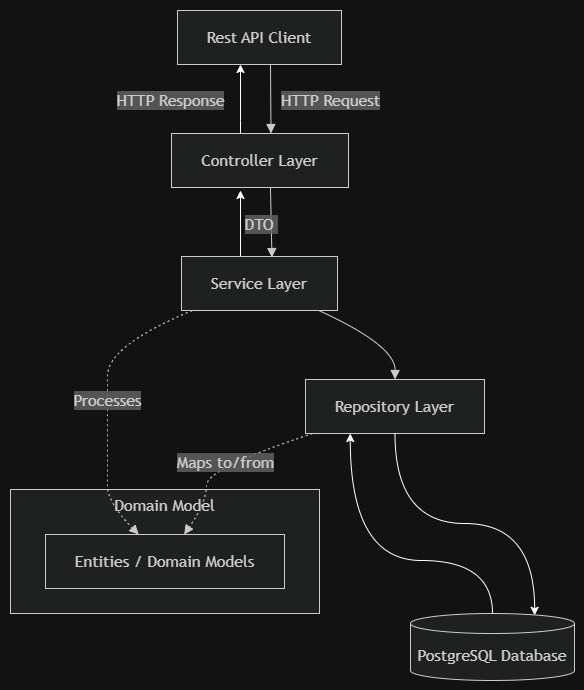

The diagram above was exported from draw.io. Its source (the exported page's mxGraphModel, read from the mxfile embedded in the PNG):
<mxGraphModel dx="891" dy="553" grid="1" gridSize="10" guides="1" tooltips="1" connect="1" arrows="1" fold="1" page="1" pageScale="1" pageWidth="850" pageHeight="1100" math="0" shadow="0">
  <root>
    <mxCell id="0" />
    <mxCell id="1" parent="0" />
    <UserObject label="" mermaidData="{&#10;  &quot;data&quot;: &quot;graph TD\n    Client[Rest API Client] --&gt;|HTTP Request| Controller[Controller Layer]\n    Controller --&gt;|DTO / Payload| Service[Service Layer]\n    Service --&gt;|Business Logic| Repository[Repository Layer]\n    \n    Repository --&gt;|Persists Entities (INSERT/UPDATE)| Database[(PostgreSQL Database)]\n    Database --&gt;|Retrieves Entities (SELECT)| Repository\n\n    subgraph Domain Model\n        Entities[Entities / Domain Models]\n    end\n\n    Service -.-&gt;|Processes| Entities\n    Repository -.-&gt;|Maps to/from| Entities&quot;,&#10;  &quot;config&quot;: null&#10;}" id="aTqsV6ZgVMHJA1qnzCxm-20">
      <mxCell connectable="0" parent="1" style="group;transparentBounds=1;editIcon=1;lockedGroup=0;groupPadding=10;" vertex="1">
        <mxGeometry as="geometry" />
      </mxCell>
    </UserObject>
    <UserObject label="Domain Model" mermaidId="n:Domain Model" mermaidBaseStyle="html=1;whiteSpace=wrap;strokeWidth=1;verticalAlign=top;fillColor=light-dark(#ffffde,#1f2020);strokeColor=light-dark(#aaaa33,#cccccc);fontColor=light-dark(#333333,#cccccc);fontFamily=Trebuchet MS,Verdana,Arial,sans-serif;fontSize=16;" mermaidBaseValue="Domain Model" id="aTqsV6ZgVMHJA1qnzCxm-21">
      <mxCell parent="aTqsV6ZgVMHJA1qnzCxm-20" style="html=1;whiteSpace=wrap;strokeWidth=1;verticalAlign=top;fillColor=light-dark(#ffffde,#1f2020);strokeColor=light-dark(#aaaa33,#cccccc);fontColor=light-dark(#333333,#cccccc);fontFamily=Trebuchet MS,Verdana,Arial,sans-serif;fontSize=16;" vertex="1">
        <mxGeometry height="124" width="309" x="30" y="1209" as="geometry" />
      </mxCell>
    </UserObject>
    <UserObject label="Entities / Domain Models" mermaidId="n:Entities" mermaidBaseStyle="html=1;whiteSpace=wrap;strokeWidth=1;fillColor=light-dark(#ECECFF,#1f2020);strokeColor=light-dark(#9370DB,#cccccc);fontColor=light-dark(#333333,#cccccc);fontFamily=Trebuchet MS,Verdana,Arial,sans-serif;fontSize=16;" mermaidBaseValue="Entities / Domain Models" id="aTqsV6ZgVMHJA1qnzCxm-22">
      <mxCell parent="aTqsV6ZgVMHJA1qnzCxm-21" style="html=1;whiteSpace=wrap;strokeWidth=1;fillColor=light-dark(#ECECFF,#1f2020);strokeColor=light-dark(#9370DB,#cccccc);fontColor=light-dark(#333333,#cccccc);fontFamily=Trebuchet MS,Verdana,Arial,sans-serif;fontSize=16;" vertex="1">
        <mxGeometry height="54" width="239" x="35" y="45" as="geometry" />
      </mxCell>
    </UserObject>
    <UserObject label="Rest API Client" mermaidId="n:Client" mermaidBaseStyle="html=1;whiteSpace=wrap;strokeWidth=1;fillColor=light-dark(#ECECFF,#1f2020);strokeColor=light-dark(#9370DB,#cccccc);fontColor=light-dark(#333333,#cccccc);fontFamily=Trebuchet MS,Verdana,Arial,sans-serif;fontSize=16;" mermaidBaseValue="Rest API Client" id="aTqsV6ZgVMHJA1qnzCxm-23">
      <mxCell parent="aTqsV6ZgVMHJA1qnzCxm-20" style="html=1;whiteSpace=wrap;strokeWidth=1;fillColor=light-dark(#ECECFF,#1f2020);strokeColor=light-dark(#9370DB,#cccccc);fontColor=light-dark(#333333,#cccccc);fontFamily=Trebuchet MS,Verdana,Arial,sans-serif;fontSize=16;" vertex="1">
        <mxGeometry height="54" width="164" x="197" y="730" as="geometry" />
      </mxCell>
    </UserObject>
    <mxCell id="aTqsV6ZgVMHJA1qnzCxm-56" edge="1" parent="aTqsV6ZgVMHJA1qnzCxm-20" source="aTqsV6ZgVMHJA1qnzCxm-24" style="edgeStyle=orthogonalEdgeStyle;rounded=0;orthogonalLoop=1;jettySize=auto;html=1;fontFamily=Trebuchet MS,Verdana,Arial,sans-serif;fontSize=16;fontColor=light-dark(#333333,#cccccc);fontStyle=0;align=center;verticalAlign=middle;labelBackgroundColor=light-dark(#E8E8E88D,#2a2a2a8D);" target="aTqsV6ZgVMHJA1qnzCxm-23" value="HTTP Response">
      <mxGeometry relative="1" x="-0.0435" y="70" as="geometry">
        <mxPoint as="offset" />
        <Array as="points">
          <mxPoint x="260" y="840" />
          <mxPoint x="260" y="840" />
        </Array>
      </mxGeometry>
    </mxCell>
    <UserObject label="Controller Layer" mermaidId="n:Controller" mermaidBaseStyle="html=1;whiteSpace=wrap;strokeWidth=1;fillColor=light-dark(#ECECFF,#1f2020);strokeColor=light-dark(#9370DB,#cccccc);fontColor=light-dark(#333333,#cccccc);fontFamily=Trebuchet MS,Verdana,Arial,sans-serif;fontSize=16;" mermaidBaseValue="Controller Layer" id="aTqsV6ZgVMHJA1qnzCxm-24">
      <mxCell parent="aTqsV6ZgVMHJA1qnzCxm-20" style="html=1;whiteSpace=wrap;strokeWidth=1;fillColor=light-dark(#ECECFF,#1f2020);strokeColor=light-dark(#9370DB,#cccccc);fontColor=light-dark(#333333,#cccccc);fontFamily=Trebuchet MS,Verdana,Arial,sans-serif;fontSize=16;" vertex="1">
        <mxGeometry height="54" width="177" x="191" y="853" as="geometry" />
      </mxCell>
    </UserObject>
    <mxCell id="aTqsV6ZgVMHJA1qnzCxm-55" edge="1" parent="aTqsV6ZgVMHJA1qnzCxm-20" source="aTqsV6ZgVMHJA1qnzCxm-25" style="edgeStyle=orthogonalEdgeStyle;rounded=0;orthogonalLoop=1;jettySize=auto;html=1;fontFamily=Helvetica;fontSize=12;fontColor=default;">
      <mxGeometry relative="1" as="geometry">
        <Array as="points">
          <mxPoint x="260" y="910.1" />
        </Array>
        <mxPoint x="260" y="910" as="targetPoint" />
      </mxGeometry>
    </mxCell>
    <UserObject label="Service Layer" mermaidId="n:Service" mermaidBaseStyle="html=1;whiteSpace=wrap;strokeWidth=1;fillColor=light-dark(#ECECFF,#1f2020);strokeColor=light-dark(#9370DB,#cccccc);fontColor=light-dark(#333333,#cccccc);fontFamily=Trebuchet MS,Verdana,Arial,sans-serif;fontSize=16;" mermaidBaseValue="Service Layer" id="aTqsV6ZgVMHJA1qnzCxm-25">
      <mxCell parent="aTqsV6ZgVMHJA1qnzCxm-20" style="html=1;whiteSpace=wrap;strokeWidth=1;fillColor=light-dark(#ECECFF,#1f2020);strokeColor=light-dark(#9370DB,#cccccc);fontColor=light-dark(#333333,#cccccc);fontFamily=Trebuchet MS,Verdana,Arial,sans-serif;fontSize=16;" vertex="1">
        <mxGeometry height="54" width="156" x="201" y="976" as="geometry" />
      </mxCell>
    </UserObject>
    <UserObject label="Repository Layer" mermaidId="n:Repository" mermaidBaseStyle="html=1;whiteSpace=wrap;strokeWidth=1;fillColor=light-dark(#ECECFF,#1f2020);strokeColor=light-dark(#9370DB,#cccccc);fontColor=light-dark(#333333,#cccccc);fontFamily=Trebuchet MS,Verdana,Arial,sans-serif;fontSize=16;" mermaidBaseValue="Repository Layer" id="aTqsV6ZgVMHJA1qnzCxm-26">
      <mxCell parent="aTqsV6ZgVMHJA1qnzCxm-20" style="html=1;whiteSpace=wrap;strokeWidth=1;fillColor=light-dark(#ECECFF,#1f2020);strokeColor=light-dark(#9370DB,#cccccc);fontColor=light-dark(#333333,#cccccc);fontFamily=Trebuchet MS,Verdana,Arial,sans-serif;fontSize=16;" vertex="1">
        <mxGeometry height="54" width="179" x="325" y="1099" as="geometry" />
      </mxCell>
    </UserObject>
    <mxCell id="aTqsV6ZgVMHJA1qnzCxm-36" edge="1" parent="aTqsV6ZgVMHJA1qnzCxm-20" source="aTqsV6ZgVMHJA1qnzCxm-27" style="edgeStyle=orthogonalEdgeStyle;rounded=0;orthogonalLoop=1;jettySize=auto;html=1;entryX=0.25;entryY=1;entryDx=0;entryDy=0;fontFamily=Helvetica;fontSize=12;fontColor=default;curved=1;" target="aTqsV6ZgVMHJA1qnzCxm-26">
      <mxGeometry relative="1" as="geometry">
        <Array as="points">
          <mxPoint x="512" y="1280" />
          <mxPoint x="369.8" y="1280" />
        </Array>
      </mxGeometry>
    </mxCell>
    <UserObject label="PostgreSQL Database" mermaidId="n:Database" mermaidBaseStyle="html=1;shape=cylinder3;boundedLbl=1;backgroundOutline=1;size=10;strokeWidth=1;whiteSpace=wrap;fillColor=light-dark(#ECECFF,#1f2020);strokeColor=light-dark(#9370DB,#cccccc);fontColor=light-dark(#333333,#cccccc);fontFamily=Trebuchet MS,Verdana,Arial,sans-serif;fontSize=16;" mermaidBaseValue="PostgreSQL Database" id="aTqsV6ZgVMHJA1qnzCxm-27">
      <mxCell parent="aTqsV6ZgVMHJA1qnzCxm-20" style="html=1;shape=cylinder3;boundedLbl=1;backgroundOutline=1;size=10;strokeWidth=1;whiteSpace=wrap;fillColor=light-dark(#ECECFF,#1f2020);strokeColor=light-dark(#9370DB,#cccccc);fontColor=light-dark(#333333,#cccccc);fontFamily=Trebuchet MS,Verdana,Arial,sans-serif;fontSize=16;" vertex="1">
        <mxGeometry height="67" width="164" x="430" y="1333" as="geometry" />
      </mxCell>
    </UserObject>
    <UserObject label="HTTP Request" mermaidId="e:Client-&gt;Controller#0" mermaidBaseStyle="curved=1;startArrow=none;endArrow=block;endSize=7;strokeColor=light-dark(#333333,#cccccc);html=1;fontSize=16;labelBackgroundColor=light-dark(#E8E8E88D,#2a2a2a8D);fontFamily=Trebuchet MS,Verdana,Arial,sans-serif;fontColor=light-dark(#333333,#cccccc);exitX=0.5;exitY=1;entryX=0.5;entryY=0;" mermaidBaseValue="HTTP Request" id="aTqsV6ZgVMHJA1qnzCxm-28">
      <mxCell edge="1" parent="aTqsV6ZgVMHJA1qnzCxm-20" style="curved=1;startArrow=none;endArrow=block;endSize=7;strokeColor=light-dark(#333333,#cccccc);html=1;fontSize=16;labelBackgroundColor=light-dark(#E8E8E88D,#2a2a2a8D);fontFamily=Trebuchet MS,Verdana,Arial,sans-serif;fontColor=light-dark(#333333,#cccccc);exitX=0.5;exitY=1;entryX=0.5;entryY=0;rounded=0;">
        <mxGeometry relative="1" x="0.0435" y="60" as="geometry">
          <mxPoint as="offset" />
          <Array as="points" />
          <mxPoint x="290" y="784" as="sourcePoint" />
          <mxPoint x="290.5" y="853" as="targetPoint" />
        </mxGeometry>
      </mxCell>
    </UserObject>
    <UserObject label="DTO&amp;nbsp;" mermaidId="e:Controller-&gt;Service#0" mermaidBaseStyle="curved=1;startArrow=none;endArrow=block;endSize=7;strokeColor=light-dark(#333333,#cccccc);html=1;fontSize=16;labelBackgroundColor=light-dark(#E8E8E88D,#2a2a2a8D);fontFamily=Trebuchet MS,Verdana,Arial,sans-serif;fontColor=light-dark(#333333,#cccccc);exitX=0.5;exitY=1;entryX=0.5;entryY=0;" mermaidBaseValue="DTO / Payload" id="aTqsV6ZgVMHJA1qnzCxm-29">
      <mxCell edge="1" parent="aTqsV6ZgVMHJA1qnzCxm-20" source="aTqsV6ZgVMHJA1qnzCxm-24" style="curved=1;startArrow=none;endArrow=block;endSize=7;strokeColor=light-dark(#333333,#cccccc);html=1;fontSize=16;labelBackgroundColor=light-dark(#E8E8E88D,#2a2a2a8D);fontFamily=Trebuchet MS,Verdana,Arial,sans-serif;fontColor=light-dark(#333333,#cccccc);exitX=0.559;exitY=1;rounded=0;exitDx=0;exitDy=0;exitPerimeter=0;entryX=0.58;entryY=0.019;entryDx=0;entryDy=0;entryPerimeter=0;" target="aTqsV6ZgVMHJA1qnzCxm-25">
        <mxGeometry relative="1" x="0.0473" y="-10" as="geometry">
          <mxPoint as="offset" />
          <Array as="points" />
          <mxPoint x="290" y="970" as="targetPoint" />
        </mxGeometry>
      </mxCell>
    </UserObject>
    <UserObject label="" mermaidId="e:Service-&gt;Repository#0" mermaidBaseStyle="curved=1;startArrow=none;endArrow=block;endSize=7;strokeColor=light-dark(#333333,#cccccc);html=1;fontSize=16;labelBackgroundColor=light-dark(#E8E8E88D,#2a2a2a8D);fontFamily=Trebuchet MS,Verdana,Arial,sans-serif;fontColor=light-dark(#333333,#cccccc);exitX=0.88;exitY=1;entryX=0.5;entryY=0;" mermaidBaseValue="Business Logic" id="aTqsV6ZgVMHJA1qnzCxm-30">
      <mxCell edge="1" parent="aTqsV6ZgVMHJA1qnzCxm-20" source="aTqsV6ZgVMHJA1qnzCxm-25" style="curved=1;startArrow=none;endArrow=block;endSize=7;strokeColor=light-dark(#333333,#cccccc);html=1;fontSize=16;labelBackgroundColor=light-dark(#E8E8E88D,#2a2a2a8D);fontFamily=Trebuchet MS,Verdana,Arial,sans-serif;fontColor=light-dark(#333333,#cccccc);exitX=0.88;exitY=1;entryX=0.5;entryY=0;rounded=0;" target="aTqsV6ZgVMHJA1qnzCxm-26">
        <mxGeometry relative="1" as="geometry">
          <Array as="points">
            <mxPoint x="415" y="1065" />
          </Array>
        </mxGeometry>
      </mxCell>
    </UserObject>
    <UserObject label="Processes" mermaidId="e:Service-&gt;Entities#0" mermaidBaseStyle="curved=1;dashed=1;dashPattern=2 3;fixDash=1;startArrow=none;endArrow=block;endSize=7;strokeColor=light-dark(#333333,#cccccc);html=1;fontSize=16;labelBackgroundColor=light-dark(#E8E8E88D,#2a2a2a8D);fontFamily=Trebuchet MS,Verdana,Arial,sans-serif;fontColor=light-dark(#333333,#cccccc);exitX=0.07;exitY=1;entryX=0.39;entryY=0;" mermaidBaseValue="Processes" id="aTqsV6ZgVMHJA1qnzCxm-33">
      <mxCell edge="1" parent="aTqsV6ZgVMHJA1qnzCxm-20" source="aTqsV6ZgVMHJA1qnzCxm-25" style="curved=1;dashed=1;dashPattern=2 3;fixDash=1;startArrow=none;endArrow=block;endSize=7;strokeColor=light-dark(#333333,#cccccc);html=1;fontSize=16;labelBackgroundColor=light-dark(#E8E8E88D,#2a2a2a8D);fontFamily=Trebuchet MS,Verdana,Arial,sans-serif;fontColor=light-dark(#333333,#cccccc);exitX=0.07;exitY=1;entryX=0.39;entryY=0;rounded=0;" target="aTqsV6ZgVMHJA1qnzCxm-22">
        <mxGeometry relative="1" as="geometry">
          <Array as="points">
            <mxPoint x="127" y="1065" />
            <mxPoint x="127" y="1126" />
            <mxPoint x="127" y="1188" />
            <mxPoint x="127" y="1222" />
          </Array>
        </mxGeometry>
      </mxCell>
    </UserObject>
    <UserObject label="Maps to/from" mermaidId="e:Repository-&gt;Entities#0" mermaidBaseStyle="curved=1;dashed=1;dashPattern=2 3;fixDash=1;startArrow=none;endArrow=block;endSize=7;strokeColor=light-dark(#333333,#cccccc);html=1;fontSize=16;labelBackgroundColor=light-dark(#E8E8E88D,#2a2a2a8D);fontFamily=Trebuchet MS,Verdana,Arial,sans-serif;fontColor=light-dark(#333333,#cccccc);exitX=0.04;exitY=1;entryX=0.58;entryY=0;" mermaidBaseValue="Maps to/from" id="aTqsV6ZgVMHJA1qnzCxm-34">
      <mxCell edge="1" parent="aTqsV6ZgVMHJA1qnzCxm-20" source="aTqsV6ZgVMHJA1qnzCxm-26" style="curved=1;dashed=1;dashPattern=2 3;fixDash=1;startArrow=none;endArrow=block;endSize=7;strokeColor=light-dark(#333333,#cccccc);html=1;fontSize=16;labelBackgroundColor=light-dark(#E8E8E88D,#2a2a2a8D);fontFamily=Trebuchet MS,Verdana,Arial,sans-serif;fontColor=light-dark(#333333,#cccccc);exitX=0.04;exitY=1;entryX=0.58;entryY=0;rounded=0;" target="aTqsV6ZgVMHJA1qnzCxm-22">
        <mxGeometry relative="1" as="geometry">
          <Array as="points">
            <mxPoint x="226" y="1188" />
            <mxPoint x="226" y="1222" />
          </Array>
        </mxGeometry>
      </mxCell>
    </UserObject>
    <mxCell id="aTqsV6ZgVMHJA1qnzCxm-35" edge="1" parent="aTqsV6ZgVMHJA1qnzCxm-20" source="aTqsV6ZgVMHJA1qnzCxm-26" style="edgeStyle=orthogonalEdgeStyle;rounded=0;orthogonalLoop=1;jettySize=auto;html=1;entryX=0.757;entryY=0.027;entryDx=0;entryDy=0;entryPerimeter=0;fontFamily=Helvetica;fontSize=12;fontColor=default;curved=1;" target="aTqsV6ZgVMHJA1qnzCxm-27">
      <mxGeometry relative="1" as="geometry" />
    </mxCell>
  </root>
</mxGraphModel>